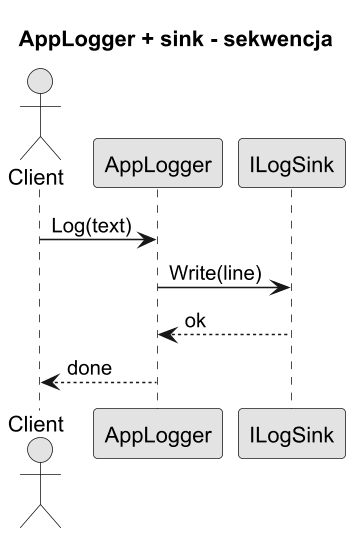

The diagram above was rendered by PlantUML. Its source (embedded in the PNG):
@startuml bridge_libs_sequence
title AppLogger + sink - sekwencja

skinparam monochrome true
skinparam dpi 150

actor Client
participant AppLogger
participant ILogSink

Client -> AppLogger : Log(text)
AppLogger -> ILogSink : Write(line)
ILogSink --> AppLogger : ok
AppLogger --> Client : done

@enduml